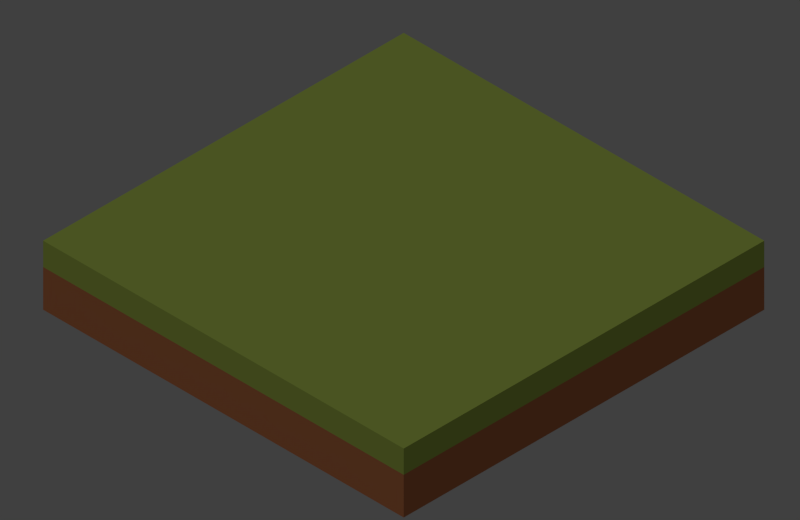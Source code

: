 # Source: base.blend  (saved by Blender 2.71.0; exported with 4.5.12 LTS)
import bpy
from mathutils import Matrix  # noqa: F401  (used for matrix-valued properties, if any)

bpy.ops.wm.read_factory_settings(use_empty=True)
scene = bpy.context.scene
scene.name = 'Scene'

# ---- collections
col_collection_1 = bpy.data.collections.new('Collection 1'); scene.collection.children.link(col_collection_1)

# ---- materials (node trees are filled in below, after node groups)
mat_ground = bpy.data.materials.new('Ground')
mat_ground.alpha_threshold = 0.0
mat_ground.use_transparent_shadow = False
mat_ground.diffuse_color = (0.2957, 0.1041, 0.04324, 1.0)
mat_ground.roughness = 0.5
mat_ground.line_color = (0.0, 0.0, 0.0, 1.0)
mat_grass = bpy.data.materials.new('Grass')
mat_grass.alpha_threshold = 0.0
mat_grass.use_transparent_shadow = False
mat_grass.diffuse_color = (0.2193, 0.284, 0.051, 1.0)
mat_grass.specular_color = (0.07658, 0.03368, 0.03466)
mat_grass.roughness = 0.5
mat_grass.line_color = (0.0, 0.0, 0.0, 1.0)

# ---- material node trees

# ---- world
world_world = bpy.data.worlds.new('World'); scene.world = world_world
world_world.color = (0.05088, 0.05088, 0.05088)
world_world.use_sun_shadow = False
world_world.sun_shadow_jitter_overblur = 0.0
world_world.cycles.sampling_method = 'MANUAL'
world_world.cycles.sample_map_resolution = 256

# ---- cameras
cam_camera = bpy.data.cameras.new('Camera')
cam_camera.type = 'ORTHO'
cam_camera.clip_end = 100.0
cam_camera.lens = 35.0
cam_camera.sensor_width = 32.0
cam_camera.sensor_height = 18.0
cam_camera.ortho_scale = 7.314
cam_camera.dof.focus_distance = 0.0
cam_camera.dof.aperture_fstop = 128.0

# ---- lights
light_sun = bpy.data.lights.new('Sun', 'SUN')
light_sun.transmission_factor = 0.0
light_sun.angle = 0.1993
light_sun.energy = 1.0
light_sun.shadow_buffer_clip_start = 0.5
light_sun.shadow_soft_size = 0.1
light_sun.shadow_cascade_max_distance = 1000.0
light_sun.cycles.use_multiple_importance_sampling = False

# ---- meshes
me_cube = bpy.data.meshes.new('Cube')
me_cube.from_pydata([(1.0, 1.0, -1.0), (1.0, -1.0, -1.0), (-1.0, -1.0, -1.0), (-1.0, 1.0, -1.0), (1.0, 1.0, 0.2266), (1.0, -1.0, 0.2266), (-1.0, -1.0, 0.2266), (-1.0, 1.0, 0.2266), (1.0, 1.0, -0.2405), (1.0, -1.0, -0.2405), (-1.0, -1.0, -0.2405), (-1.0, 1.0, -0.2405), (1.0, -5.364e-07, 0.2266), (2.384e-07, 1.0, 0.2266), (-5.364e-07, -1.0, 0.2266), (-1.0, 1.788e-07, 0.2266), (-1.49e-07, -1.788e-07, 0.2266), (1.0, -0.5, 0.2266), (-0.5, 1.0, 0.2266), (-0.5, -1.0, 0.2266), (-1.0, 0.5, 0.2266), (1.0, 0.5, 0.2266), (0.5, 1.0, 0.2266), (0.5, -1.0, 0.2266), (-1.0, -0.5, 0.2266), (-3.427e-07, -0.5, 0.2266), (4.47e-08, 0.5, 0.2266), (0.5, -3.576e-07, 0.2266), (-0.5, 0.0, 0.2266), (-0.5, -0.5, 0.2266), (0.5, -0.5, 0.2266), (0.5, 0.5, 0.2266), (-0.5, 0.5, 0.2266), (1.0, -0.75, 0.2266), (-0.75, 1.0, 0.2266), (-0.75, -1.0, 0.2266), (-1.0, 0.75, 0.2266), (1.0, 0.75, 0.2266), (0.75, 1.0, 0.2266), (0.75, -1.0, 0.2266), (-1.0, -0.75, 0.2266), (-4.396e-07, -0.75, 0.2266), (1.416e-07, 0.75, 0.2266), (0.75, -4.47e-07, 0.2266), (-0.25, -8.941e-08, 0.2266), (1.0, -0.25, 0.2266), (-0.25, 1.0, 0.2266), (-0.25, -1.0, 0.2266), (-1.0, 0.25, 0.2266), (1.0, 0.25, 0.2266), (0.25, 1.0, 0.2266), (0.25, -1.0, 0.2266), (-1.0, -0.25, 0.2266), (-2.459e-07, -0.25, 0.2266), (-5.215e-08, 0.25, 0.2266), (0.25, -2.682e-07, 0.2266), (-0.75, 8.941e-08, 0.2266), (-0.5, -0.75, 0.2266), (-0.5, -0.25, 0.2266), (-0.25, -0.5, 0.2266), (-0.75, -0.5, 0.2266), (0.5, -0.75, 0.2266), (0.5, -0.25, 0.2266), (0.75, -0.5, 0.2266), (0.25, -0.5, 0.2266), (0.5, 0.25, 0.2266), (0.5, 0.75, 0.2266), (0.75, 0.5, 0.2266), (0.25, 0.5, 0.2266), (-0.5, 0.25, 0.2266), (-0.5, 0.75, 0.2266), (-0.25, 0.5, 0.2266), (-0.75, 0.5, 0.2266), (-0.75, -0.75, 0.2266), (0.25, -0.75, 0.2266), (0.25, 0.25, 0.2266), (-0.75, 0.25, 0.2266), (-0.25, -0.75, 0.2266), (-0.25, -0.25, 0.2266), (-0.75, -0.25, 0.2266), (0.75, -0.75, 0.2266), (0.75, -0.25, 0.2266), (0.25, -0.25, 0.2266), (0.75, 0.25, 0.2266), (0.75, 0.75, 0.2266), (0.25, 0.75, 0.2266), (-0.25, 0.25, 0.2266), (-0.25, 0.75, 0.2266), (-0.75, 0.75, 0.2266), (1.0, -0.875, 0.2266), (-0.875, 1.0, 0.2266), (-0.875, -1.0, 0.2266), (-1.0, 0.875, 0.2266), (1.0, 0.875, 0.2266), (0.875, 1.0, 0.2266), (0.875, -1.0, 0.2266), (-1.0, -0.875, 0.2266), (-4.88e-07, -0.875, 0.2266), (1.9e-07, 0.875, 0.2266), (0.875, -4.917e-07, 0.2266), (-0.125, -1.341e-07, 0.2266), (1.0, -0.125, 0.2266), (-0.125, 1.0, 0.2266), (-0.125, -1.0, 0.2266), (-1.0, 0.125, 0.2266), (1.0, 0.125, 0.2266), (0.125, 1.0, 0.2266), (0.125, -1.0, 0.2266), (-1.0, -0.125, 0.2266), (-1.974e-07, -0.125, 0.2266), (-1.006e-07, 0.125, 0.2266), (0.125, -2.235e-07, 0.2266), (-0.875, 1.341e-07, 0.2266), (-0.5, -0.875, 0.2266), (-0.5, -0.125, 0.2266), (-0.125, -0.5, 0.2266), (-0.625, -0.5, 0.2266), (0.5, -0.875, 0.2266), (0.5, -0.125, 0.2266), (0.875, -0.5, 0.2266), (0.375, -0.5, 0.2266), (0.5, 0.125, 0.2266), (0.5, 0.875, 0.2266), (0.875, 0.5, 0.2266), (0.375, 0.5, 0.2266), (-0.5, 0.125, 0.2266), (-0.5, 0.875, 0.2266), (-0.125, 0.5, 0.2266), (-0.625, 0.5, 0.2266), (1.0, -0.625, 0.2266), (-0.625, 1.0, 0.2266), (-0.625, -1.0, 0.2266), (-1.0, 0.625, 0.2266), (1.0, 0.625, 0.2266), (0.625, 1.0, 0.2266), (0.625, -1.0, 0.2266), (-1.0, -0.625, 0.2266), (-3.912e-07, -0.625, 0.2266), (9.313e-08, 0.625, 0.2266), (0.625, -4.023e-07, 0.2266), (-0.375, -4.47e-08, 0.2266), (1.0, -0.375, 0.2266), (-0.375, 1.0, 0.2266), (-0.375, -1.0, 0.2266), (-1.0, 0.375, 0.2266), (1.0, 0.375, 0.2266), (0.375, 1.0, 0.2266), (0.375, -1.0, 0.2266), (-1.0, -0.375, 0.2266), (-2.943e-07, -0.375, 0.2266), (-3.725e-09, 0.375, 0.2266), (0.375, -3.129e-07, 0.2266), (-0.625, 4.47e-08, 0.2266), (-0.5, -0.625, 0.2266), (-0.5, -0.375, 0.2266), (-0.375, -0.5, 0.2266), (-0.875, -0.5, 0.2266), (0.5, -0.625, 0.2266), (0.5, -0.375, 0.2266), (0.625, -0.5, 0.2266), (0.125, -0.5, 0.2266), (0.5, 0.375, 0.2266), (0.5, 0.625, 0.2266), (0.625, 0.5, 0.2266), (0.125, 0.5, 0.2266), (-0.5, 0.375, 0.2266), (-0.5, 0.625, 0.2266), (-0.375, 0.5, 0.2266), (-0.875, 0.5, 0.2266), (-0.75, -0.875, 0.2266), (-0.75, -0.625, 0.2266), (-0.625, -0.75, 0.2266), (-0.875, -0.75, 0.2266), (0.25, -0.875, 0.2266), (0.25, -0.625, 0.2266), (0.375, -0.75, 0.2266), (0.125, -0.75, 0.2266), (0.25, 0.125, 0.2266), (0.25, 0.375, 0.2266), (0.375, 0.25, 0.2266), (0.125, 0.25, 0.2266), (-0.75, 0.125, 0.2266), (-0.75, 0.375, 0.2266), (-0.625, 0.25, 0.2266), (-0.875, 0.25, 0.2266), (-0.25, -0.875, 0.2266), (-0.25, -0.625, 0.2266), (-0.125, -0.75, 0.2266), (-0.375, -0.75, 0.2266), (-0.25, -0.375, 0.2266), (-0.25, -0.125, 0.2266), (-0.125, -0.25, 0.2266), (-0.375, -0.25, 0.2266), (-0.75, -0.375, 0.2266), (-0.75, -0.125, 0.2266), (-0.625, -0.25, 0.2266), (-0.875, -0.25, 0.2266), (0.75, -0.875, 0.2266), (0.75, -0.625, 0.2266), (0.875, -0.75, 0.2266), (0.625, -0.75, 0.2266), (0.75, -0.375, 0.2266), (0.75, -0.125, 0.2266), (0.875, -0.25, 0.2266), (0.625, -0.25, 0.2266), (0.25, -0.375, 0.2266), (0.25, -0.125, 0.2266), (0.375, -0.25, 0.2266), (0.125, -0.25, 0.2266), (0.75, 0.125, 0.2266), (0.75, 0.375, 0.2266), (0.875, 0.25, 0.2266), (0.625, 0.25, 0.2266), (0.75, 0.625, 0.2266), (0.75, 0.875, 0.2266), (0.875, 0.75, 0.2266), (0.625, 0.75, 0.2266), (0.25, 0.625, 0.2266), (0.25, 0.875, 0.2266), (0.375, 0.75, 0.2266), (0.125, 0.75, 0.2266), (-0.25, 0.125, 0.2266), (-0.25, 0.375, 0.2266), (-0.125, 0.25, 0.2266), (-0.375, 0.25, 0.2266), (-0.25, 0.625, 0.2266), (-0.25, 0.875, 0.2266), (-0.125, 0.75, 0.2266), (-0.375, 0.75, 0.2266), (-0.75, 0.625, 0.2266), (-0.75, 0.875, 0.2266), (-0.625, 0.75, 0.2266), (-0.875, 0.75, 0.2266), (-0.875, -0.875, 0.2266), (0.125, -0.875, 0.2266), (0.125, 0.125, 0.2266), (-0.875, 0.125, 0.2266), (-0.375, -0.875, 0.2266), (-0.375, -0.375, 0.2266), (-0.875, -0.375, 0.2266), (0.625, -0.875, 0.2266), (0.625, -0.375, 0.2266), (0.125, -0.375, 0.2266), (0.625, 0.125, 0.2266), (0.625, 0.625, 0.2266), (0.125, 0.625, 0.2266), (-0.375, 0.125, 0.2266), (-0.375, 0.625, 0.2266), (-0.875, 0.625, 0.2266), (-0.625, -0.875, 0.2266), (-0.625, -0.625, 0.2266), (-0.875, -0.625, 0.2266), (0.375, -0.875, 0.2266), (0.375, -0.625, 0.2266), (0.125, -0.625, 0.2266), (0.375, 0.125, 0.2266), (0.375, 0.375, 0.2266), (0.125, 0.375, 0.2266), (-0.625, 0.125, 0.2266), (-0.625, 0.375, 0.2266), (-0.875, 0.375, 0.2266), (-0.125, -0.875, 0.2266), (-0.125, -0.625, 0.2266), (-0.375, -0.625, 0.2266), (-0.125, -0.375, 0.2266), (-0.125, -0.125, 0.2266), (-0.375, -0.125, 0.2266), (-0.625, -0.375, 0.2266), (-0.625, -0.125, 0.2266), (-0.875, -0.125, 0.2266), (0.875, -0.875, 0.2266), (0.875, -0.625, 0.2266), (0.625, -0.625, 0.2266), (0.875, -0.375, 0.2266), (0.875, -0.125, 0.2266), (0.625, -0.125, 0.2266), (0.375, -0.375, 0.2266), (0.375, -0.125, 0.2266), (0.125, -0.125, 0.2266), (0.875, 0.125, 0.2266), (0.875, 0.375, 0.2266), (0.625, 0.375, 0.2266), (0.875, 0.625, 0.2266), (0.875, 0.875, 0.2266), (0.625, 0.875, 0.2266), (0.375, 0.625, 0.2266), (0.375, 0.875, 0.2266), (0.125, 0.875, 0.2266), (-0.125, 0.125, 0.2266), (-0.125, 0.375, 0.2266), (-0.375, 0.375, 0.2266), (-0.125, 0.625, 0.2266), (-0.125, 0.875, 0.2266), (-0.375, 0.875, 0.2266), (-0.625, 0.625, 0.2266), (-0.625, 0.875, 0.2266), (-0.875, 0.875, 0.2266), (1.0, -0.9375, 0.2266), (-0.9375, 1.0, 0.2266), (-0.9375, -1.0, 0.2266), (-1.0, 0.9375, 0.2266), (1.0, 0.9375, 0.2266), (0.9375, 1.0, 0.2266), (0.9375, -1.0, 0.2266), (-1.0, -0.9375, 0.2266), (-5.122e-07, -0.9375, 0.2266), (2.142e-07, 0.9375, 0.2266), (0.9375, -5.141e-07, 0.2266), (-0.0625, -1.565e-07, 0.2266), (1.0, -0.0625, 0.2266), (-0.0625, 1.0, 0.2266), (-0.0625, -1.0, 0.2266), (-1.0, 0.0625, 0.2266), (1.0, 0.0625, 0.2266), (0.0625, 1.0, 0.2266), (0.0625, -1.0, 0.2266), (-1.0, -0.0625, 0.2266), (-1.732e-07, -0.0625, 0.2266), (-1.248e-07, 0.0625, 0.2266), (0.0625, -2.012e-07, 0.2266), (-0.9375, 1.565e-07, 0.2266), (-0.5, -0.9375, 0.2266), (-0.5, -0.0625, 0.2266), (-0.0625, -0.5, 0.2266), (-0.5625, -0.5, 0.2266), (0.5, -0.9375, 0.2266), (0.5, -0.0625, 0.2266), (0.9375, -0.5, 0.2266), (0.4375, -0.5, 0.2266), (0.5, 0.0625, 0.2266), (0.5, 0.9375, 0.2266), (0.9375, 0.5, 0.2266), (0.4375, 0.5, 0.2266), (-0.5, 0.0625, 0.2266), (-0.5, 0.9375, 0.2266), (-0.0625, 0.5, 0.2266), (-0.5625, 0.5, 0.2266), (1.0, -0.5625, 0.2266), (-0.5625, 1.0, 0.2266), (-0.5625, -1.0, 0.2266), (-1.0, 0.5625, 0.2266), (1.0, 0.5625, 0.2266), (0.5625, 1.0, 0.2266), (0.5625, -1.0, 0.2266), (-1.0, -0.5625, 0.2266), (-3.669e-07, -0.5625, 0.2266), (6.892e-08, 0.5625, 0.2266), (0.5625, -3.8e-07, 0.2266), (-0.4375, -2.235e-08, 0.2266), (1.0, -0.4375, 0.2266), (-0.4375, 1.0, 0.2266), (-0.4375, -1.0, 0.2266), (-1.0, 0.4375, 0.2266), (1.0, 0.4375, 0.2266), (0.4375, 1.0, 0.2266), (0.4375, -1.0, 0.2266), (-1.0, -0.4375, 0.2266), (-3.185e-07, -0.4375, 0.2266), (2.049e-08, 0.4375, 0.2266), (0.4375, -3.353e-07, 0.2266), (-0.5625, 2.235e-08, 0.2266), (-0.5, -0.5625, 0.2266), (-0.5, -0.4375, 0.2266), (-0.4375, -0.5, 0.2266), (-0.9375, -0.5, 0.2266), (0.5, -0.5625, 0.2266), (0.5, -0.4375, 0.2266), (0.5625, -0.5, 0.2266), (0.0625, -0.5, 0.2266), (0.5, 0.4375, 0.2266), (0.5, 0.5625, 0.2266), (0.5625, 0.5, 0.2266), (0.0625, 0.5, 0.2266), (-0.5, 0.4375, 0.2266), (-0.5, 0.5625, 0.2266), (-0.4375, 0.5, 0.2266), (-0.9375, 0.5, 0.2266), (-0.75, -0.9375, 0.2266), (-0.75, -0.5625, 0.2266), (-0.5625, -0.75, 0.2266), (-0.8125, -0.75, 0.2266), (0.25, -0.9375, 0.2266), (0.25, -0.5625, 0.2266), (0.4375, -0.75, 0.2266), (0.1875, -0.75, 0.2266), (0.25, 0.0625, 0.2266), (0.25, 0.4375, 0.2266), (0.4375, 0.25, 0.2266), (0.1875, 0.25, 0.2266), (-0.75, 0.0625, 0.2266), (-0.75, 0.4375, 0.2266), (-0.5625, 0.25, 0.2266), (-0.8125, 0.25, 0.2266), (-0.25, -0.9375, 0.2266), (-0.25, -0.5625, 0.2266), (-0.0625, -0.75, 0.2266), (-0.3125, -0.75, 0.2266), (-0.25, -0.4375, 0.2266), (-0.25, -0.0625, 0.2266), (-0.0625, -0.25, 0.2266), (-0.3125, -0.25, 0.2266), (-0.75, -0.4375, 0.2266), (-0.75, -0.0625, 0.2266), (-0.5625, -0.25, 0.2266), (-0.8125, -0.25, 0.2266), (0.75, -0.9375, 0.2266), (0.75, -0.5625, 0.2266), (0.9375, -0.75, 0.2266), (0.6875, -0.75, 0.2266), (0.75, -0.4375, 0.2266), (0.75, -0.0625, 0.2266), (0.9375, -0.25, 0.2266), (0.6875, -0.25, 0.2266), (0.25, -0.4375, 0.2266), (0.25, -0.0625, 0.2266), (0.4375, -0.25, 0.2266), (0.1875, -0.25, 0.2266), (0.75, 0.0625, 0.2266), (0.75, 0.4375, 0.2266), (0.9375, 0.25, 0.2266), (0.6875, 0.25, 0.2266), (0.75, 0.5625, 0.2266), (0.75, 0.9375, 0.2266), (0.9375, 0.75, 0.2266), (0.6875, 0.75, 0.2266), (0.25, 0.5625, 0.2266), (0.25, 0.9375, 0.2266), (0.4375, 0.75, 0.2266), (0.1875, 0.75, 0.2266), (-0.25, 0.0625, 0.2266), (-0.25, 0.4375, 0.2266), (-0.0625, 0.25, 0.2266), (-0.3125, 0.25, 0.2266), (-0.25, 0.5625, 0.2266), (-0.25, 0.9375, 0.2266), (-0.0625, 0.75, 0.2266), (-0.3125, 0.75, 0.2266), (-0.75, 0.5625, 0.2266), (-0.75, 0.9375, 0.2266), (-0.5625, 0.75, 0.2266), (-0.8125, 0.75, 0.2266), (1.0, -0.8125, 0.2266), (-0.8125, 1.0, 0.2266), (-0.8125, -1.0, 0.2266), (-1.0, 0.8125, 0.2266), (1.0, 0.8125, 0.2266), (0.8125, 1.0, 0.2266), (0.8125, -1.0, 0.2266), (-1.0, -0.8125, 0.2266), (-4.638e-07, -0.8125, 0.2266), (1.658e-07, 0.8125, 0.2266), (0.8125, -4.694e-07, 0.2266), (-0.1875, -1.118e-07, 0.2266), (1.0, -0.1875, 0.2266), (-0.1875, 1.0, 0.2266), (-0.1875, -1.0, 0.2266), (-1.0, 0.1875, 0.2266), (1.0, 0.1875, 0.2266), (0.1875, 1.0, 0.2266), (0.1875, -1.0, 0.2266), (-1.0, -0.1875, 0.2266), (-2.217e-07, -0.1875, 0.2266), (-7.637e-08, 0.1875, 0.2266), (0.1875, -2.459e-07, 0.2266), (-0.8125, 1.118e-07, 0.2266), (-0.5, -0.8125, 0.2266), (-0.5, -0.1875, 0.2266), (-0.1875, -0.5, 0.2266), (-0.6875, -0.5, 0.2266), (0.5, -0.8125, 0.2266), (0.5, -0.1875, 0.2266), (0.8125, -0.5, 0.2266), (0.3125, -0.5, 0.2266), (0.5, 0.1875, 0.2266), (0.5, 0.8125, 0.2266), (0.8125, 0.5, 0.2266), (0.3125, 0.5, 0.2266), (-0.5, 0.1875, 0.2266), (-0.5, 0.8125, 0.2266), (-0.1875, 0.5, 0.2266), (-0.6875, 0.5, 0.2266), (1.0, -0.6875, 0.2266), (-0.6875, 1.0, 0.2266), (-0.6875, -1.0, 0.2266), (-1.0, 0.6875, 0.2266), (1.0, 0.6875, 0.2266), (0.6875, 1.0, 0.2266), (0.6875, -1.0, 0.2266), (-1.0, -0.6875, 0.2266), (-4.154e-07, -0.6875, 0.2266), (1.173e-07, 0.6875, 0.2266), (0.6875, -4.247e-07, 0.2266), (-0.3125, -6.706e-08, 0.2266), (1.0, -0.3125, 0.2266), (-0.3125, 1.0, 0.2266), (-0.3125, -1.0, 0.2266), (-1.0, 0.3125, 0.2266), (1.0, 0.3125, 0.2266), (0.3125, 1.0, 0.2266), (0.3125, -1.0, 0.2266), (-1.0, -0.3125, 0.2266), (-2.701e-07, -0.3125, 0.2266), (-2.794e-08, 0.3125, 0.2266), (0.3125, -2.906e-07, 0.2266), (-0.6875, 6.706e-08, 0.2266), (-0.5, -0.6875, 0.2266), (-0.5, -0.3125, 0.2266), (-0.3125, -0.5, 0.2266), (-0.8125, -0.5, 0.2266), (0.5, -0.6875, 0.2266), (0.5, -0.3125, 0.2266), (0.6875, -0.5, 0.2266), (0.1875, -0.5, 0.2266), (0.5, 0.3125, 0.2266), (0.5, 0.6875, 0.2266), (0.6875, 0.5, 0.2266), (0.1875, 0.5, 0.2266), (-0.5, 0.3125, 0.2266), (-0.5, 0.6875, 0.2266), (-0.3125, 0.5, 0.2266), (-0.8125, 0.5, 0.2266), (-0.75, -0.8125, 0.2266), (-0.75, -0.6875, 0.2266), (-0.6875, -0.75, 0.2266), (-0.9375, -0.75, 0.2266), (0.25, -0.8125, 0.2266), (0.25, -0.6875, 0.2266), (0.3125, -0.75, 0.2266), (0.0625, -0.75, 0.2266), (0.25, 0.1875, 0.2266), (0.25, 0.3125, 0.2266), (0.3125, 0.25, 0.2266), (0.0625, 0.25, 0.2266), (-0.75, 0.1875, 0.2266), (-0.75, 0.3125, 0.2266), (-0.6875, 0.25, 0.2266), (-0.9375, 0.25, 0.2266), (-0.25, -0.8125, 0.2266), (-0.25, -0.6875, 0.2266), (-0.1875, -0.75, 0.2266), (-0.4375, -0.75, 0.2266), (-0.25, -0.3125, 0.2266), (-0.25, -0.1875, 0.2266), (-0.1875, -0.25, 0.2266), (-0.4375, -0.25, 0.2266), (-0.75, -0.3125, 0.2266), (-0.75, -0.1875, 0.2266), (-0.6875, -0.25, 0.2266), (-0.9375, -0.25, 0.2266), (0.75, -0.8125, 0.2266), (0.75, -0.6875, 0.2266), (0.8125, -0.75, 0.2266), (0.5625, -0.75, 0.2266), (0.75, -0.3125, 0.2266), (0.75, -0.1875, 0.2266), (0.8125, -0.25, 0.2266), (0.5625, -0.25, 0.2266), (0.25, -0.3125, 0.2266), (0.25, -0.1875, 0.2266), (0.3125, -0.25, 0.2266), (0.0625, -0.25, 0.2266), (0.75, 0.1875, 0.2266), (0.75, 0.3125, 0.2266), (0.8125, 0.25, 0.2266), (0.5625, 0.25, 0.2266), (0.75, 0.6875, 0.2266), (0.75, 0.8125, 0.2266), (0.8125, 0.75, 0.2266), (0.5625, 0.75, 0.2266), (0.25, 0.6875, 0.2266), (0.25, 0.8125, 0.2266), (0.3125, 0.75, 0.2266), (0.0625, 0.75, 0.2266), (-0.25, 0.1875, 0.2266), (-0.25, 0.3125, 0.2266), (-0.1875, 0.25, 0.2266), (-0.4375, 0.25, 0.2266), (-0.25, 0.6875, 0.2266), (-0.25, 0.8125, 0.2266), (-0.1875, 0.75, 0.2266), (-0.4375, 0.75, 0.2266), (-0.75, 0.6875, 0.2266), (-0.75, 0.8125, 0.2266), (-0.6875, 0.75, 0.2266), (-0.9375, 0.75, 0.2266), (-0.875, -0.9375, 0.2266), (-0.875, -0.8125, 0.2266), (-0.8125, -0.875, 0.2266), (-0.9375, -0.875, 0.2266), (0.125, -0.9375, 0.2266), (0.125, -0.8125, 0.2266), (0.1875, -0.875, 0.2266), (0.0625, -0.875, 0.2266), (0.125, 0.0625, 0.2266), (0.125, 0.1875, 0.2266), (0.1875, 0.125, 0.2266), (0.0625, 0.125, 0.2266), (-0.875, 0.0625, 0.2266), (-0.875, 0.1875, 0.2266), (-0.8125, 0.125, 0.2266), (-0.9375, 0.125, 0.2266), (-0.375, -0.9375, 0.2266), (-0.375, -0.8125, 0.2266), (-0.3125, -0.875, 0.2266), (-0.4375, -0.875, 0.2266), (-0.375, -0.4375, 0.2266), (-0.375, -0.3125, 0.2266), (-0.3125, -0.375, 0.2266), (-0.4375, -0.375, 0.2266), (-0.875, -0.4375, 0.2266), (-0.875, -0.3125, 0.2266), (-0.8125, -0.375, 0.2266), (-0.9375, -0.375, 0.2266), (0.625, -0.9375, 0.2266), (0.625, -0.8125, 0.2266), (0.6875, -0.875, 0.2266), (0.5625, -0.875, 0.2266), (0.625, -0.4375, 0.2266), (0.625, -0.3125, 0.2266), (0.6875, -0.375, 0.2266), (0.5625, -0.375, 0.2266), (0.125, -0.4375, 0.2266), (0.125, -0.3125, 0.2266), (0.1875, -0.375, 0.2266), (0.0625, -0.375, 0.2266), (0.625, 0.0625, 0.2266), (0.625, 0.1875, 0.2266), (0.6875, 0.125, 0.2266), (0.5625, 0.125, 0.2266), (0.625, 0.5625, 0.2266), (0.625, 0.6875, 0.2266), (0.6875, 0.625, 0.2266), (0.5625, 0.625, 0.2266), (0.125, 0.5625, 0.2266), (0.125, 0.6875, 0.2266), (0.1875, 0.625, 0.2266), (0.0625, 0.625, 0.2266), (-0.375, 0.0625, 0.2266), (-0.375, 0.1875, 0.2266), (-0.3125, 0.125, 0.2266), (-0.4375, 0.125, 0.2266), (-0.375, 0.5625, 0.2266), (-0.375, 0.6875, 0.2266), (-0.3125, 0.625, 0.2266), (-0.4375, 0.625, 0.2266), (-0.875, 0.5625, 0.2266), (-0.875, 0.6875, 0.2266), (-0.8125, 0.625, 0.2266), (-0.9375, 0.625, 0.2266), (-0.625, -0.9375, 0.2266), (-0.625, -0.8125, 0.2266), (-0.5625, -0.875, 0.2266), (-0.6875, -0.875, 0.2266), (-0.625, -0.6875, 0.2266), (-0.625, -0.5625, 0.2266), (-0.5625, -0.625, 0.2266), (-0.6875, -0.625, 0.2266), (-0.875, -0.6875, 0.2266), (-0.875, -0.5625, 0.2266), (-0.8125, -0.625, 0.2266), (-0.9375, -0.625, 0.2266), (0.375, -0.9375, 0.2266), (0.375, -0.8125, 0.2266), (0.4375, -0.875, 0.2266), (0.3125, -0.875, 0.2266), (0.375, -0.6875, 0.2266), (0.375, -0.5625, 0.2266), (0.4375, -0.625, 0.2266), (0.3125, -0.625, 0.2266), (0.125, -0.6875, 0.2266), (0.125, -0.5625, 0.2266), (0.1875, -0.625, 0.2266), (0.0625, -0.625, 0.2266), (0.375, 0.0625, 0.2266), (0.375, 0.1875, 0.2266), (0.4375, 0.125, 0.2266), (0.3125, 0.125, 0.2266), (0.375, 0.3125, 0.2266), (0.375, 0.4375, 0.2266), (0.4375, 0.375, 0.2266), (0.3125, 0.375, 0.2266), (0.125, 0.3125, 0.2266), (0.125, 0.4375, 0.2266), (0.1875, 0.375, 0.2266), (0.0625, 0.375, 0.2266), (-0.625, 0.0625, 0.2266), (-0.625, 0.1875, 0.2266), (-0.5625, 0.125, 0.2266), (-0.6875, 0.125, 0.2266), (-0.625, 0.3125, 0.2266), (-0.625, 0.4375, 0.2266), (-0.5625, 0.375, 0.2266), (-0.6875, 0.375, 0.2266), (-0.875, 0.3125, 0.2266), (-0.875, 0.4375, 0.2266), (-0.8125, 0.375, 0.2266), (-0.9375, 0.375, 0.2266), (-0.125, -0.9375, 0.2266), (-0.125, -0.8125, 0.2266), (-0.0625, -0.875, 0.2266), (-0.1875, -0.875, 0.2266), (-0.125, -0.6875, 0.2266), (-0.125, -0.5625, 0.2266), (-0.0625, -0.625, 0.2266), (-0.1875, -0.625, 0.2266), (-0.375, -0.6875, 0.2266), (-0.375, -0.5625, 0.2266), (-0.3125, -0.625, 0.2266), (-0.4375, -0.625, 0.2266), (-0.125, -0.4375, 0.2266), (-0.125, -0.3125, 0.2266), (-0.0625, -0.375, 0.2266), (-0.1875, -0.375, 0.2266), (-0.125, -0.1875, 0.2266), (-0.125, -0.0625, 0.2266), (-0.0625, -0.125, 0.2266), (-0.1875, -0.125, 0.2266), (-0.375, -0.1875, 0.2266), (-0.375, -0.0625, 0.2266), (-0.3125, -0.125, 0.2266), (-0.4375, -0.125, 0.2266), (-0.625, -0.4375, 0.2266), (-0.625, -0.3125, 0.2266), (-0.5625, -0.375, 0.2266), (-0.6875, -0.375, 0.2266), (-0.625, -0.1875, 0.2266), (-0.625, -0.0625, 0.2266), (-0.5625, -0.125, 0.2266), (-0.6875, -0.125, 0.2266), (-0.875, -0.1875, 0.2266), (-0.875, -0.0625, 0.2266), (-0.8125, -0.125, 0.2266), (-0.9375, -0.125, 0.2266), (0.875, -0.9375, 0.2266), (0.875, -0.8125, 0.2266), (0.9375, -0.875, 0.2266), (0.8125, -0.875, 0.2266), (0.875, -0.6875, 0.2266), (0.875, -0.5625, 0.2266), (0.9375, -0.625, 0.2266), (0.8125, -0.625, 0.2266), (0.625, -0.6875, 0.2266), (0.625, -0.5625, 0.2266), (0.6875, -0.625, 0.2266), (0.5625, -0.625, 0.2266), (0.875, -0.4375, 0.2266), (0.875, -0.3125, 0.2266), (0.9375, -0.375, 0.2266), (0.8125, -0.375, 0.2266), (0.875, -0.1875, 0.2266), (0.875, -0.0625, 0.2266), (0.9375, -0.125, 0.2266), (0.8125, -0.125, 0.2266), (0.625, -0.1875, 0.2266), (0.625, -0.0625, 0.2266), (0.6875, -0.125, 0.2266), (0.5625, -0.125, 0.2266), (0.375, -0.4375, 0.2266), (0.375, -0.3125, 0.2266), (0.4375, -0.375, 0.2266), (0.3125, -0.375, 0.2266), (0.375, -0.1875, 0.2266), (0.375, -0.0625, 0.2266), (0.4375, -0.125, 0.2266), (0.3125, -0.125, 0.2266), (0.125, -0.1875, 0.2266), (0.125, -0.0625, 0.2266), (0.1875, -0.125, 0.2266), (0.0625, -0.125, 0.2266), (0.875, 0.0625, 0.2266), (0.875, 0.1875, 0.2266), (0.9375, 0.125, 0.2266), (0.8125, 0.125, 0.2266), (0.875, 0.3125, 0.2266), (0.875, 0.4375, 0.2266), (0.9375, 0.375, 0.2266), (0.8125, 0.375, 0.2266), (0.625, 0.3125, 0.2266), (0.625, 0.4375, 0.2266), (0.6875, 0.375, 0.2266), (0.5625, 0.375, 0.2266), (0.875, 0.5625, 0.2266), (0.875, 0.6875, 0.2266), (0.9375, 0.625, 0.2266), (0.8125, 0.625, 0.2266), (0.875, 0.8125, 0.2266), (0.875, 0.9375, 0.2266), (0.9375, 0.875, 0.2266), (0.8125, 0.875, 0.2266), (0.625, 0.8125, 0.2266), (0.625, 0.9375, 0.2266), (0.6875, 0.875, 0.2266), (0.5625, 0.875, 0.2266), (0.375, 0.5625, 0.2266), (0.375, 0.6875, 0.2266), (0.4375, 0.625, 0.2266), (0.3125, 0.625, 0.2266), (0.375, 0.8125, 0.2266), (0.375, 0.9375, 0.2266), (0.4375, 0.875, 0.2266), (0.3125, 0.875, 0.2266), (0.125, 0.8125, 0.2266), (0.125, 0.9375, 0.2266), (0.1875, 0.875, 0.2266), (0.0625, 0.875, 0.2266), (-0.125, 0.0625, 0.2266), (-0.125, 0.1875, 0.2266), (-0.0625, 0.125, 0.2266), (-0.1875, 0.125, 0.2266), (-0.125, 0.3125, 0.2266), (-0.125, 0.4375, 0.2266), (-0.0625, 0.375, 0.2266), (-0.1875, 0.375, 0.2266), (-0.375, 0.3125, 0.2266), (-0.375, 0.4375, 0.2266), (-0.3125, 0.375, 0.2266), (-0.4375, 0.375, 0.2266), (-0.125, 0.5625, 0.2266), (-0.125, 0.6875, 0.2266), (-0.0625, 0.625, 0.2266), (-0.1875, 0.625, 0.2266), (-0.125, 0.8125, 0.2266), (-0.125, 0.9375, 0.2266), (-0.0625, 0.875, 0.2266), (-0.1875, 0.875, 0.2266), (-0.375, 0.8125, 0.2266), (-0.375, 0.9375, 0.2266), (-0.3125, 0.875, 0.2266), (-0.4375, 0.875, 0.2266), (-0.625, 0.5625, 0.2266), (-0.625, 0.6875, 0.2266), (-0.5625, 0.625, 0.2266), (-0.6875, 0.625, 0.2266), (-0.625, 0.8125, 0.2266), (-0.625, 0.9375, 0.2266), (-0.5625, 0.875, 0.2266), (-0.6875, 0.875, 0.2266), (-0.875, 0.8125, 0.2266), (-0.875, 0.9375, 0.2266), (-0.8125, 0.875, 0.2266), (-0.9375, 0.875, 0.2266), (-0.9375, -0.9375, 0.2266), (0.0625, -0.9375, 0.2266), (0.0625, 0.0625, 0.2266), (-0.9375, 0.0625, 0.2266), (-0.4375, -0.9375, 0.2266), (-0.4375, -0.4375, 0.2266), (-0.9375, -0.4375, 0.2266), (0.5625, -0.9375, 0.2266), (0.5625, -0.4375, 0.2266), (0.0625, -0.4375, 0.2266), (0.5625, 0.0625, 0.2266), (0.5625, 0.5625, 0.2266), (0.0625, 0.5625, 0.2266), (-0.4375, 0.0625, 0.2266), (-0.4375, 0.5625, 0.2266), (-0.9375, 0.5625, 0.2266), (-0.6875, -0.9375, 0.2266), (-0.6875, -0.6875, 0.2266), (-0.9375, -0.6875, 0.2266), (0.3125, -0.9375, 0.2266), (0.3125, -0.6875, 0.2266), (0.0625, -0.6875, 0.2266), (0.3125, 0.0625, 0.2266), (0.3125, 0.3125, 0.2266), (0.0625, 0.3125, 0.2266), (-0.6875, 0.0625, 0.2266), (-0.6875, 0.3125, 0.2266), (-0.9375, 0.3125, 0.2266), (-0.1875, -0.9375, 0.2266), (-0.1875, -0.6875, 0.2266), (-0.4375, -0.6875, 0.2266), (-0.1875, -0.4375, 0.2266), (-0.1875, -0.1875, 0.2266), (-0.4375, -0.1875, 0.2266), (-0.6875, -0.4375, 0.2266), (-0.6875, -0.1875, 0.2266), (-0.9375, -0.1875, 0.2266), (0.8125, -0.9375, 0.2266), (0.8125, -0.6875, 0.2266), (0.5625, -0.6875, 0.2266), (0.8125, -0.4375, 0.2266), (0.8125, -0.1875, 0.2266), (0.5625, -0.1875, 0.2266), (0.3125, -0.4375, 0.2266), (0.3125, -0.1875, 0.2266), (0.0625, -0.1875, 0.2266), (0.8125, 0.0625, 0.2266), (0.8125, 0.3125, 0.2266), (0.5625, 0.3125, 0.2266), (0.8125, 0.5625, 0.2266), (0.8125, 0.8125, 0.2266), (0.5625, 0.8125, 0.2266), (0.3125, 0.5625, 0.2266), (0.3125, 0.8125, 0.2266), (0.0625, 0.8125, 0.2266), (-0.1875, 0.0625, 0.2266), (-0.1875, 0.3125, 0.2266), (-0.4375, 0.3125, 0.2266), (-0.1875, 0.5625, 0.2266), (-0.1875, 0.8125, 0.2266), (-0.4375, 0.8125, 0.2266), (-0.6875, 0.5625, 0.2266), (-0.6875, 0.8125, 0.2266), (-0.9375, 0.8125, 0.2266), (-0.8125, -0.9375, 0.2266), (-0.8125, -0.8125, 0.2266), (-0.9375, -0.8125, 0.2266), (0.1875, -0.9375, 0.2266), (0.1875, -0.8125, 0.2266), (0.0625, -0.8125, 0.2266), (0.1875, 0.0625, 0.2266), (0.1875, 0.1875, 0.2266), (0.0625, 0.1875, 0.2266), (-0.8125, 0.0625, 0.2266), (-0.8125, 0.1875, 0.2266), (-0.9375, 0.1875, 0.2266), (-0.3125, -0.9375, 0.2266), (-0.3125, -0.8125, 0.2266), (-0.4375, -0.8125, 0.2266), (-0.3125, -0.4375, 0.2266), (-0.3125, -0.3125, 0.2266), (-0.4375, -0.3125, 0.2266), (-0.8125, -0.4375, 0.2266), (-0.8125, -0.3125, 0.2266), (-0.9375, -0.3125, 0.2266), (0.6875, -0.9375, 0.2266), (0.6875, -0.8125, 0.2266), (0.5625, -0.8125, 0.2266), (0.6875, -0.4375, 0.2266), (0.6875, -0.3125, 0.2266), (0.5625, -0.3125, 0.2266), (0.1875, -0.4375, 0.2266), (0.1875, -0.3125, 0.2266), (0.0625, -0.3125, 0.2266), (0.6875, 0.0625, 0.2266), (0.6875, 0.1875, 0.2266), (0.5625, 0.1875, 0.2266), (0.6875, 0.5625, 0.2266), (0.6875, 0.6875, 0.2266), (0.5625, 0.6875, 0.2266), (0.1875, 0.5625, 0.2266), (0.1875, 0.6875, 0.2266), (0.0625, 0.6875, 0.2266), (-0.3125, 0.0625, 0.2266), (-0.3125, 0.1875, 0.2266), (-0.4375, 0.1875, 0.2266), (-0.3125, 0.5625, 0.2266), (-0.3125, 0.6875, 0.2266), (-0.4375, 0.6875, 0.2266), (-0.8125, 0.5625, 0.2266), (-0.8125, 0.6875, 0.2266), (-0.9375, 0.6875, 0.2266), (-0.5625, -0.9375, 0.2266), (-0.5625, -0.8125, 0.2266), (-0.6875, -0.8125, 0.2266), (-0.5625, -0.6875, 0.2266), (-0.5625, -0.5625, 0.2266), (-0.6875, -0.5625, 0.2266), (-0.8125, -0.6875, 0.2266), (-0.8125, -0.5625, 0.2266), (-0.9375, -0.5625, 0.2266), (0.4375, -0.9375, 0.2266), (0.4375, -0.8125, 0.2266), (0.3125, -0.8125, 0.2266), (0.4375, -0.6875, 0.2266), (0.4375, -0.5625, 0.2266), (0.3125, -0.5625, 0.2266), (0.1875, -0.6875, 0.2266), (0.1875, -0.5625, 0.2266), (0.0625, -0.5625, 0.2266), (0.4375, 0.0625, 0.2266), (0.4375, 0.1875, 0.2266), (0.3125, 0.1875, 0.2266), (0.4375, 0.3125, 0.2266), (0.4375, 0.4375, 0.2266), (0.3125, 0.4375, 0.2266), (0.1875, 0.3125, 0.2266), (0.1875, 0.4375, 0.2266), (0.0625, 0.4375, 0.2266), (-0.5625, 0.0625, 0.2266), (-0.5625, 0.1875, 0.2266), (-0.6875, 0.1875, 0.2266), (-0.5625, 0.3125, 0.2266), (-0.5625, 0.4375, 0.2266), (-0.6875, 0.4375, 0.2266), (-0.8125, 0.3125, 0.2266), (-0.8125, 0.4375, 0.2266), (-0.9375, 0.4375, 0.2266), (-0.0625, -0.9375, 0.2266), (-0.0625, -0.8125, 0.2266), (-0.1875, -0.8125, 0.2266), (-0.0625, -0.6875, 0.2266), (-0.0625, -0.5625, 0.2266), (-0.1875, -0.5625, 0.2266), (-0.3125, -0.6875, 0.2266), (-0.3125, -0.5625, 0.2266), (-0.4375, -0.5625, 0.2266), (-0.0625, -0.4375, 0.2266), (-0.0625, -0.3125, 0.2266), (-0.1875, -0.3125, 0.2266), (-0.0625, -0.1875, 0.2266), (-0.0625, -0.0625, 0.2266), (-0.1875, -0.0625, 0.2266), (-0.3125, -0.1875, 0.2266), (-0.3125, -0.0625, 0.2266), (-0.4375, -0.0625, 0.2266), (-0.5625, -0.4375, 0.2266), (-0.5625, -0.3125, 0.2266), (-0.6875, -0.3125, 0.2266), (-0.5625, -0.1875, 0.2266), (-0.5625, -0.0625, 0.2266), (-0.6875, -0.0625, 0.2266), (-0.8125, -0.1875, 0.2266), (-0.8125, -0.0625, 0.2266), (-0.9375, -0.0625, 0.2266), (0.9375, -0.9375, 0.2266), (0.9375, -0.8125, 0.2266), (0.8125, -0.8125, 0.2266), (0.9375, -0.6875, 0.2266), (0.9375, -0.5625, 0.2266), (0.8125, -0.5625, 0.2266), (0.6875, -0.6875, 0.2266), (0.6875, -0.5625, 0.2266), (0.5625, -0.5625, 0.2266), (0.9375, -0.4375, 0.2266), (0.9375, -0.3125, 0.2266), (0.8125, -0.3125, 0.2266), (0.9375, -0.1875, 0.2266), (0.9375, -0.0625, 0.2266), (0.8125, -0.0625, 0.2266), (0.6875, -0.1875, 0.2266), (0.6875, -0.0625, 0.2266), (0.5625, -0.0625, 0.2266), (0.4375, -0.4375, 0.2266), (0.4375, -0.3125, 0.2266), (0.3125, -0.3125, 0.2266), (0.4375, -0.1875, 0.2266), (0.4375, -0.0625, 0.2266), (0.3125, -0.0625, 0.2266), (0.1875, -0.1875, 0.2266), (0.1875, -0.0625, 0.2266), (0.0625, -0.0625, 0.2266), (0.9375, 0.0625, 0.2266), (0.9375, 0.1875, 0.2266), (0.8125, 0.1875, 0.2266), (0.9375, 0.3125, 0.2266), (0.9375, 0.4375, 0.2266), (0.8125, 0.4375, 0.2266), (0.6875, 0.3125, 0.2266), (0.6875, 0.4375, 0.2266), (0.5625, 0.4375, 0.2266), (0.9375, 0.5625, 0.2266), (0.9375, 0.6875, 0.2266), (0.8125, 0.6875, 0.2266), (0.9375, 0.8125, 0.2266), (0.9375, 0.9375, 0.2266), (0.8125, 0.9375, 0.2266), (0.6875, 0.8125, 0.2266), (0.6875, 0.9375, 0.2266), (0.5625, 0.9375, 0.2266), (0.4375, 0.5625, 0.2266), (0.4375, 0.6875, 0.2266), (0.3125, 0.6875, 0.2266), (0.4375, 0.8125, 0.2266), (0.4375, 0.9375, 0.2266), (0.3125, 0.9375, 0.2266), (0.1875, 0.8125, 0.2266), (0.1875, 0.9375, 0.2266), (0.0625, 0.9375, 0.2266), (-0.0625, 0.0625, 0.2266), (-0.0625, 0.1875, 0.2266), (-0.1875, 0.1875, 0.2266), (-0.0625, 0.3125, 0.2266), (-0.0625, 0.4375, 0.2266), (-0.1875, 0.4375, 0.2266), (-0.3125, 0.3125, 0.2266), (-0.3125, 0.4375, 0.2266), (-0.4375, 0.4375, 0.2266), (-0.0625, 0.5625, 0.2266), (-0.0625, 0.6875, 0.2266), (-0.1875, 0.6875, 0.2266), (-0.0625, 0.8125, 0.2266), (-0.0625, 0.9375, 0.2266), (-0.1875, 0.9375, 0.2266), (-0.3125, 0.8125, 0.2266), (-0.3125, 0.9375, 0.2266), (-0.4375, 0.9375, 0.2266), (-0.5625, 0.5625, 0.2266), (-0.5625, 0.6875, 0.2266), (-0.6875, 0.6875, 0.2266), (-0.5625, 0.8125, 0.2266), (-0.5625, 0.9375, 0.2266), (-0.6875, 0.9375, 0.2266), (-0.8125, 0.8125, 0.2266), (-0.8125, 0.9375, 0.2266), (-0.9375, 0.9375, 0.2266)], [], [(0, 1, 2, 3), (841, 304, 6, 299), (8, 4, 301, 93, 445, 37, 485, 133, 341, 21, 353, 145, 497, 49, 457, 105, 313, 12, 309, 101, 453, 45, 493, 141, 349, 17, 337, 129, 481, 33, 441, 89, 297, 5, 9), (9, 5, 303, 95, 447, 39, 487, 135, 343, 23, 355, 147, 499, 51, 459, 107, 315, 14, 311, 103, 455, 47, 495, 143, 351, 19, 339, 131, 483, 35, 443, 91, 299, 6, 10), (10, 6, 304, 96, 448, 40, 488, 136, 344, 24, 356, 148, 500, 52, 460, 108, 316, 15, 312, 104, 456, 48, 496, 144, 352, 20, 340, 132, 484, 36, 444, 92, 300, 7, 11), (8, 0, 3, 11), (0, 8, 9, 1), (1, 9, 10, 2), (2, 10, 11, 3), (4, 8, 11, 7, 298, 90, 442, 34, 482, 130, 338, 18, 350, 142, 494, 46, 454, 102, 310, 13, 314, 106, 458, 50, 498, 146, 354, 22, 342, 134, 486, 38, 446, 94, 302), (842, 305, 14, 315), (843, 318, 16, 319), (844, 312, 15, 320), (845, 321, 19, 351), (846, 362, 29, 363), (847, 356, 24, 364), (848, 325, 23, 343), (849, 366, 30, 367), (850, 357, 25, 368), (851, 329, 27, 347), (852, 370, 31, 371), (853, 346, 26, 372), (854, 333, 28, 348), (855, 374, 32, 375), (856, 340, 20, 376), (857, 377, 35, 483), (858, 522, 73, 523), (859, 488, 40, 524), (860, 381, 51, 499), (861, 526, 74, 527), (862, 489, 41, 528), (863, 385, 55, 503), (864, 530, 75, 531), (865, 502, 54, 532), (866, 389, 56, 504), (867, 534, 76, 535), (868, 496, 48, 536), (869, 393, 47, 455), (870, 538, 77, 539), (871, 505, 57, 540), (872, 397, 59, 467), (873, 542, 78, 543), (874, 466, 58, 544), (875, 401, 60, 468), (876, 546, 79, 547), (877, 460, 52, 548), (878, 405, 39, 447), (879, 550, 80, 551), (880, 509, 61, 552), (881, 409, 63, 471), (882, 554, 81, 555), (883, 470, 62, 556), (884, 413, 64, 472), (885, 558, 82, 559), (886, 461, 53, 560), (887, 417, 43, 451), (888, 562, 83, 563), (889, 513, 65, 564), (890, 421, 67, 475), (891, 566, 84, 567), (892, 474, 66, 568), (893, 425, 68, 476), (894, 570, 85, 571), (895, 450, 42, 572), (896, 429, 44, 452), (897, 574, 86, 575), (898, 517, 69, 576), (899, 433, 71, 479), (900, 578, 87, 579), (901, 478, 70, 580), (902, 437, 72, 480), (903, 582, 88, 583), (904, 444, 36, 584), (905, 585, 91, 443), (906, 586, 233, 587), (907, 448, 96, 588), (908, 589, 107, 459), (909, 590, 234, 591), (910, 449, 97, 592), (911, 593, 111, 463), (912, 594, 235, 595), (913, 462, 110, 596), (914, 597, 112, 464), (915, 598, 236, 599), (916, 456, 104, 600), (917, 601, 143, 495), (918, 602, 237, 603), (919, 465, 113, 604), (920, 605, 155, 507), (921, 606, 238, 607), (922, 506, 154, 608), (923, 609, 156, 508), (924, 610, 239, 611), (925, 500, 148, 612), (926, 613, 135, 487), (927, 614, 240, 615), (928, 469, 117, 616), (929, 617, 159, 511), (930, 618, 241, 619), (931, 510, 158, 620), (932, 621, 160, 512), (933, 622, 242, 623), (934, 501, 149, 624), (935, 625, 139, 491), (936, 626, 243, 627), (937, 473, 121, 628), (938, 629, 163, 515), (939, 630, 244, 631), (940, 514, 162, 632), (941, 633, 164, 516), (942, 634, 245, 635), (943, 490, 138, 636), (944, 637, 140, 492), (945, 638, 246, 639), (946, 477, 125, 640), (947, 641, 167, 519), (948, 642, 247, 643), (949, 518, 166, 644), (950, 645, 168, 520), (951, 646, 248, 647), (952, 484, 132, 648), (953, 649, 131, 339), (954, 650, 249, 651), (955, 521, 169, 652), (956, 653, 171, 379), (957, 654, 250, 655), (958, 378, 170, 656), (959, 657, 172, 380), (960, 658, 251, 659), (961, 344, 136, 660), (962, 661, 147, 355), (963, 662, 252, 663), (964, 525, 173, 664), (965, 665, 175, 383), (966, 666, 253, 667), (967, 382, 174, 668), (968, 669, 176, 384), (969, 670, 254, 671), (970, 345, 137, 672), (971, 673, 151, 359), (972, 674, 255, 675), (973, 529, 177, 676), (974, 677, 179, 387), (975, 678, 256, 679), (976, 386, 178, 680), (977, 681, 180, 388), (978, 682, 257, 683), (979, 358, 150, 684), (980, 685, 152, 360), (981, 686, 258, 687), (982, 533, 181, 688), (983, 689, 183, 391), (984, 690, 259, 691), (985, 390, 182, 692), (986, 693, 184, 392), (987, 694, 260, 695), (988, 352, 144, 696), (989, 697, 103, 311), (990, 698, 261, 699), (991, 537, 185, 700), (992, 701, 187, 395), (993, 702, 262, 703), (994, 394, 186, 704), (995, 705, 188, 396), (996, 706, 263, 707), (997, 361, 153, 708), (998, 709, 115, 323), (999, 710, 264, 711), (1000, 541, 189, 712), (1001, 713, 191, 399), (1002, 714, 265, 715), (1003, 398, 190, 716), (1004, 717, 192, 400), (1005, 718, 266, 719), (1006, 322, 114, 720), (1007, 721, 116, 324), (1008, 722, 267, 723), (1009, 545, 193, 724), (1010, 725, 195, 403), (1011, 726, 268, 727), (1012, 402, 194, 728), (1013, 729, 196, 404), (1014, 730, 269, 731), (1015, 316, 108, 732), (1016, 733, 95, 303), (1017, 734, 270, 735), (1018, 549, 197, 736), (1019, 737, 199, 407), (1020, 738, 271, 739), (1021, 406, 198, 740), (1022, 741, 200, 408), (1023, 742, 272, 743), (1024, 365, 157, 744), (1025, 745, 119, 327), (1026, 746, 273, 747), (1027, 553, 201, 748), (1028, 749, 203, 411), (1029, 750, 274, 751), (1030, 410, 202, 752), (1031, 753, 204, 412), (1032, 754, 275, 755), (1033, 326, 118, 756), (1034, 757, 120, 328), (1035, 758, 276, 759), (1036, 557, 205, 760), (1037, 761, 207, 415), (1038, 762, 277, 763), (1039, 414, 206, 764), (1040, 765, 208, 416), (1041, 766, 278, 767), (1042, 317, 109, 768), (1043, 769, 99, 307), (1044, 770, 279, 771), (1045, 561, 209, 772), (1046, 773, 211, 419), (1047, 774, 280, 775), (1048, 418, 210, 776), (1049, 777, 212, 420), (1050, 778, 281, 779), (1051, 369, 161, 780), (1052, 781, 123, 331), (1053, 782, 282, 783), (1054, 565, 213, 784), (1055, 785, 215, 423), (1056, 786, 283, 787), (1057, 422, 214, 788), (1058, 789, 216, 424), (1059, 790, 284, 791), (1060, 330, 122, 792), (1061, 793, 124, 332), (1062, 794, 285, 795), (1063, 569, 217, 796), (1064, 797, 219, 427), (1065, 798, 286, 799), (1066, 426, 218, 800), (1067, 801, 220, 428), (1068, 802, 287, 803), (1069, 306, 98, 804), (1070, 805, 100, 308), (1071, 806, 288, 807), (1072, 573, 221, 808), (1073, 809, 223, 431), (1074, 810, 289, 811), (1075, 430, 222, 812), (1076, 813, 224, 432), (1077, 814, 290, 815), (1078, 373, 165, 816), (1079, 817, 127, 335), (1080, 818, 291, 819), (1081, 577, 225, 820), (1082, 821, 227, 435), (1083, 822, 292, 823), (1084, 434, 226, 824), (1085, 825, 228, 436), (1086, 826, 293, 827), (1087, 334, 126, 828), (1088, 829, 128, 336), (1089, 830, 294, 831), (1090, 581, 229, 832), (1091, 833, 231, 439), (1092, 834, 295, 835), (1093, 438, 230, 836), (1094, 837, 232, 440), (1095, 838, 296, 839), (1096, 300, 92, 840), (585, 841, 299, 91), (233, 588, 841, 585), (588, 96, 304, 841), (589, 842, 315, 107), (234, 592, 842, 589), (592, 97, 305, 842), (593, 843, 319, 111), (235, 596, 843, 593), (596, 110, 318, 843), (597, 844, 320, 112), (236, 600, 844, 597), (600, 104, 312, 844), (601, 845, 351, 143), (237, 604, 845, 601), (604, 113, 321, 845), (605, 846, 363, 155), (238, 608, 846, 605), (608, 154, 362, 846), (609, 847, 364, 156), (239, 612, 847, 609), (612, 148, 356, 847), (613, 848, 343, 135), (240, 616, 848, 613), (616, 117, 325, 848), (617, 849, 367, 159), (241, 620, 849, 617), (620, 158, 366, 849), (621, 850, 368, 160), (242, 624, 850, 621), (624, 149, 357, 850), (625, 851, 347, 139), (243, 628, 851, 625), (628, 121, 329, 851), (629, 852, 371, 163), (244, 632, 852, 629), (632, 162, 370, 852), (633, 853, 372, 164), (245, 636, 853, 633), (636, 138, 346, 853), (637, 854, 348, 140), (246, 640, 854, 637), (640, 125, 333, 854), (641, 855, 375, 167), (247, 644, 855, 641), (644, 166, 374, 855), (645, 856, 376, 168), (248, 648, 856, 645), (648, 132, 340, 856), (649, 857, 483, 131), (249, 652, 857, 649), (652, 169, 377, 857), (653, 858, 523, 171), (250, 656, 858, 653), (656, 170, 522, 858), (657, 859, 524, 172), (251, 660, 859, 657), (660, 136, 488, 859), (661, 860, 499, 147), (252, 664, 860, 661), (664, 173, 381, 860), (665, 861, 527, 175), (253, 668, 861, 665), (668, 174, 526, 861), (669, 862, 528, 176), (254, 672, 862, 669), (672, 137, 489, 862), (673, 863, 503, 151), (255, 676, 863, 673), (676, 177, 385, 863), (677, 864, 531, 179), (256, 680, 864, 677), (680, 178, 530, 864), (681, 865, 532, 180), (257, 684, 865, 681), (684, 150, 502, 865), (685, 866, 504, 152), (258, 688, 866, 685), (688, 181, 389, 866), (689, 867, 535, 183), (259, 692, 867, 689), (692, 182, 534, 867), (693, 868, 536, 184), (260, 696, 868, 693), (696, 144, 496, 868), (697, 869, 455, 103), (261, 700, 869, 697), (700, 185, 393, 869), (701, 870, 539, 187), (262, 704, 870, 701), (704, 186, 538, 870), (705, 871, 540, 188), (263, 708, 871, 705), (708, 153, 505, 871), (709, 872, 467, 115), (264, 712, 872, 709), (712, 189, 397, 872), (713, 873, 543, 191), (265, 716, 873, 713), (716, 190, 542, 873), (717, 874, 544, 192), (266, 720, 874, 717), (720, 114, 466, 874), (721, 875, 468, 116), (267, 724, 875, 721), (724, 193, 401, 875), (725, 876, 547, 195), (268, 728, 876, 725), (728, 194, 546, 876), (729, 877, 548, 196), (269, 732, 877, 729), (732, 108, 460, 877), (733, 878, 447, 95), (270, 736, 878, 733), (736, 197, 405, 878), (737, 879, 551, 199), (271, 740, 879, 737), (740, 198, 550, 879), (741, 880, 552, 200), (272, 744, 880, 741), (744, 157, 509, 880), (745, 881, 471, 119), (273, 748, 881, 745), (748, 201, 409, 881), (749, 882, 555, 203), (274, 752, 882, 749), (752, 202, 554, 882), (753, 883, 556, 204), (275, 756, 883, 753), (756, 118, 470, 883), (757, 884, 472, 120), (276, 760, 884, 757), (760, 205, 413, 884), (761, 885, 559, 207), (277, 764, 885, 761), (764, 206, 558, 885), (765, 886, 560, 208), (278, 768, 886, 765), (768, 109, 461, 886), (769, 887, 451, 99), (279, 772, 887, 769), (772, 209, 417, 887), (773, 888, 563, 211), (280, 776, 888, 773), (776, 210, 562, 888), (777, 889, 564, 212), (281, 780, 889, 777), (780, 161, 513, 889), (781, 890, 475, 123), (282, 784, 890, 781), (784, 213, 421, 890), (785, 891, 567, 215), (283, 788, 891, 785), (788, 214, 566, 891), (789, 892, 568, 216), (284, 792, 892, 789), (792, 122, 474, 892), (793, 893, 476, 124), (285, 796, 893, 793), (796, 217, 425, 893), (797, 894, 571, 219), (286, 800, 894, 797), (800, 218, 570, 894), (801, 895, 572, 220), (287, 804, 895, 801), (804, 98, 450, 895), (805, 896, 452, 100), (288, 808, 896, 805), (808, 221, 429, 896), (809, 897, 575, 223), (289, 812, 897, 809), (812, 222, 574, 897), (813, 898, 576, 224), (290, 816, 898, 813), (816, 165, 517, 898), (817, 899, 479, 127), (291, 820, 899, 817), (820, 225, 433, 899), (821, 900, 579, 227), (292, 824, 900, 821), (824, 226, 578, 900), (825, 901, 580, 228), (293, 828, 901, 825), (828, 126, 478, 901), (829, 902, 480, 128), (294, 832, 902, 829), (832, 229, 437, 902), (833, 903, 583, 231), (295, 836, 903, 833), (836, 230, 582, 903), (837, 904, 584, 232), (296, 840, 904, 837), (840, 92, 444, 904), (377, 905, 443, 35), (169, 587, 905, 377), (587, 233, 585, 905), (521, 906, 587, 169), (73, 380, 906, 521), (380, 172, 586, 906), (586, 907, 588, 233), (172, 524, 907, 586), (524, 40, 448, 907), (381, 908, 459, 51), (173, 591, 908, 381), (591, 234, 589, 908), (525, 909, 591, 173), (74, 384, 909, 525), (384, 176, 590, 909), (590, 910, 592, 234), (176, 528, 910, 590), (528, 41, 449, 910), (385, 911, 463, 55), (177, 595, 911, 385), (595, 235, 593, 911), (529, 912, 595, 177), (75, 388, 912, 529), (388, 180, 594, 912), (594, 913, 596, 235), (180, 532, 913, 594), (532, 54, 462, 913), (389, 914, 464, 56), (181, 599, 914, 389), (599, 236, 597, 914), (533, 915, 599, 181), (76, 392, 915, 533), (392, 184, 598, 915), (598, 916, 600, 236), (184, 536, 916, 598), (536, 48, 456, 916), (393, 917, 495, 47), (185, 603, 917, 393), (603, 237, 601, 917), (537, 918, 603, 185), (77, 396, 918, 537), (396, 188, 602, 918), (602, 919, 604, 237), (188, 540, 919, 602), (540, 57, 465, 919), (397, 920, 507, 59), (189, 607, 920, 397), (607, 238, 605, 920), (541, 921, 607, 189), (78, 400, 921, 541), (400, 192, 606, 921), (606, 922, 608, 238), (192, 544, 922, 606), (544, 58, 506, 922), (401, 923, 508, 60), (193, 611, 923, 401), (611, 239, 609, 923), (545, 924, 611, 193), (79, 404, 924, 545), (404, 196, 610, 924), (610, 925, 612, 239), (196, 548, 925, 610), (548, 52, 500, 925), (405, 926, 487, 39), (197, 615, 926, 405), (615, 240, 613, 926), (549, 927, 615, 197), (80, 408, 927, 549), (408, 200, 614, 927), (614, 928, 616, 240), (200, 552, 928, 614), (552, 61, 469, 928), (409, 929, 511, 63), (201, 619, 929, 409), (619, 241, 617, 929), (553, 930, 619, 201), (81, 412, 930, 553), (412, 204, 618, 930), (618, 931, 620, 241), (204, 556, 931, 618), (556, 62, 510, 931), (413, 932, 512, 64), (205, 623, 932, 413), (623, 242, 621, 932), (557, 933, 623, 205), (82, 416, 933, 557), (416, 208, 622, 933), (622, 934, 624, 242), (208, 560, 934, 622), (560, 53, 501, 934), (417, 935, 491, 43), (209, 627, 935, 417), (627, 243, 625, 935), (561, 936, 627, 209), (83, 420, 936, 561), (420, 212, 626, 936), (626, 937, 628, 243), (212, 564, 937, 626), (564, 65, 473, 937), (421, 938, 515, 67), (213, 631, 938, 421), (631, 244, 629, 938), (565, 939, 631, 213), (84, 424, 939, 565), (424, 216, 630, 939), (630, 940, 632, 244), (216, 568, 940, 630), (568, 66, 514, 940), (425, 941, 516, 68), (217, 635, 941, 425), (635, 245, 633, 941), (569, 942, 635, 217), (85, 428, 942, 569), (428, 220, 634, 942), (634, 943, 636, 245), (220, 572, 943, 634), (572, 42, 490, 943), (429, 944, 492, 44), (221, 639, 944, 429), (639, 246, 637, 944), (573, 945, 639, 221), (86, 432, 945, 573), (432, 224, 638, 945), (638, 946, 640, 246), (224, 576, 946, 638), (576, 69, 477, 946), (433, 947, 519, 71), (225, 643, 947, 433), (643, 247, 641, 947), (577, 948, 643, 225), (87, 436, 948, 577), (436, 228, 642, 948), (642, 949, 644, 247), (228, 580, 949, 642), (580, 70, 518, 949), (437, 950, 520, 72), (229, 647, 950, 437), (647, 248, 645, 950), (581, 951, 647, 229), (88, 440, 951, 581), (440, 232, 646, 951), (646, 952, 648, 248), (232, 584, 952, 646), (584, 36, 484, 952), (321, 953, 339, 19), (113, 651, 953, 321), (651, 249, 649, 953), (465, 954, 651, 113), (57, 379, 954, 465), (379, 171, 650, 954), (650, 955, 652, 249), (171, 523, 955, 650), (523, 73, 521, 955), (505, 956, 379, 57), (153, 655, 956, 505), (655, 250, 653, 956), (361, 957, 655, 153), (29, 324, 957, 361), (324, 116, 654, 957), (654, 958, 656, 250), (116, 468, 958, 654), (468, 60, 378, 958), (522, 959, 380, 73), (170, 659, 959, 522), (659, 251, 657, 959), (378, 960, 659, 170), (60, 508, 960, 378), (508, 156, 658, 960), (658, 961, 660, 251), (156, 364, 961, 658), (364, 24, 344, 961), (325, 962, 355, 23), (117, 663, 962, 325), (663, 252, 661, 962), (469, 963, 663, 117), (61, 383, 963, 469), (383, 175, 662, 963), (662, 964, 664, 252), (175, 527, 964, 662), (527, 74, 525, 964), (509, 965, 383, 61), (157, 667, 965, 509), (667, 253, 665, 965), (365, 966, 667, 157), (30, 328, 966, 365), (328, 120, 666, 966), (666, 967, 668, 253), (120, 472, 967, 666), (472, 64, 382, 967), (526, 968, 384, 74), (174, 671, 968, 526), (671, 254, 669, 968), (382, 969, 671, 174), (64, 512, 969, 382), (512, 160, 670, 969), (670, 970, 672, 254), (160, 368, 970, 670), (368, 25, 345, 970), (329, 971, 359, 27), (121, 675, 971, 329), (675, 255, 673, 971), (473, 972, 675, 121), (65, 387, 972, 473), (387, 179, 674, 972), (674, 973, 676, 255), (179, 531, 973, 674), (531, 75, 529, 973), (513, 974, 387, 65), (161, 679, 974, 513), (679, 256, 677, 974), (369, 975, 679, 161), (31, 332, 975, 369), (332, 124, 678, 975), (678, 976, 680, 256), (124, 476, 976, 678), (476, 68, 386, 976), (530, 977, 388, 75), (178, 683, 977, 530), (683, 257, 681, 977), (386, 978, 683, 178), (68, 516, 978, 386), (516, 164, 682, 978), (682, 979, 684, 257), (164, 372, 979, 682), (372, 26, 358, 979), (333, 980, 360, 28), (125, 687, 980, 333), (687, 258, 685, 980), (477, 981, 687, 125), (69, 391, 981, 477), (391, 183, 686, 981), (686, 982, 688, 258), (183, 535, 982, 686), (535, 76, 533, 982), (517, 983, 391, 69), (165, 691, 983, 517), (691, 259, 689, 983), (373, 984, 691, 165), (32, 336, 984, 373), (336, 128, 690, 984), (690, 985, 692, 259), (128, 480, 985, 690), (480, 72, 390, 985), (534, 986, 392, 76), (182, 695, 986, 534), (695, 260, 693, 986), (390, 987, 695, 182), (72, 520, 987, 390), (520, 168, 694, 987), (694, 988, 696, 260), (168, 376, 988, 694), (376, 20, 352, 988), (305, 989, 311, 14), (97, 699, 989, 305), (699, 261, 697, 989), (449, 990, 699, 97), (41, 395, 990, 449), (395, 187, 698, 990), (698, 991, 700, 261), (187, 539, 991, 698), (539, 77, 537, 991), (489, 992, 395, 41), (137, 703, 992, 489), (703, 262, 701, 992), (345, 993, 703, 137), (25, 323, 993, 345), (323, 115, 702, 993), (702, 994, 704, 262), (115, 467, 994, 702), (467, 59, 394, 994), (538, 995, 396, 77), (186, 707, 995, 538), (707, 263, 705, 995), (394, 996, 707, 186), (59, 507, 996, 394), (507, 155, 706, 996), (706, 997, 708, 263), (155, 363, 997, 706), (363, 29, 361, 997), (357, 998, 323, 25), (149, 711, 998, 357), (711, 264, 709, 998), (501, 999, 711, 149), (53, 399, 999, 501), (399, 191, 710, 999), (710, 1000, 712, 264), (191, 543, 1000, 710), (543, 78, 541, 1000), (461, 1001, 399, 53), (109, 715, 1001, 461), (715, 265, 713, 1001), (317, 1002, 715, 109), (16, 308, 1002, 317), (308, 100, 714, 1002), (714, 1003, 716, 265), (100, 452, 1003, 714), (452, 44, 398, 1003), (542, 1004, 400, 78), (190, 719, 1004, 542), (719, 266, 717, 1004), (398, 1005, 719, 190), (44, 492, 1005, 398), (492, 140, 718, 1005), (718, 1006, 720, 266), (140, 348, 1006, 718), (348, 28, 322, 1006), (362, 1007, 324, 29), (154, 723, 1007, 362), (723, 267, 721, 1007), (506, 1008, 723, 154), (58, 403, 1008, 506), (403, 195, 722, 1008), (722, 1009, 724, 267), (195, 547, 1009, 722), (547, 79, 545, 1009), (466, 1010, 403, 58), (114, 727, 1010, 466), (727, 268, 725, 1010), (322, 1011, 727, 114), (28, 360, 1011, 322), (360, 152, 726, 1011), (726, 1012, 728, 268), (152, 504, 1012, 726), (504, 56, 402, 1012), (546, 1013, 404, 79), (194, 731, 1013, 546), (731, 269, 729, 1013), (402, 1014, 731, 194), (56, 464, 1014, 402), (464, 112, 730, 1014), (730, 1015, 732, 269), (112, 320, 1015, 730), (320, 15, 316, 1015), (297, 1016, 303, 5), (89, 735, 1016, 297), (735, 270, 733, 1016), (441, 1017, 735, 89), (33, 407, 1017, 441), (407, 199, 734, 1017), (734, 1018, 736, 270), (199, 551, 1018, 734), (551, 80, 549, 1018), (481, 1019, 407, 33), (129, 739, 1019, 481), (739, 271, 737, 1019), (337, 1020, 739, 129), (17, 327, 1020, 337), (327, 119, 738, 1020), (738, 1021, 740, 271), (119, 471, 1021, 738), (471, 63, 406, 1021), (550, 1022, 408, 80), (198, 743, 1022, 550), (743, 272, 741, 1022), (406, 1023, 743, 198), (63, 511, 1023, 406), (511, 159, 742, 1023), (742, 1024, 744, 272), (159, 367, 1024, 742), (367, 30, 365, 1024), (349, 1025, 327, 17), (141, 747, 1025, 349), (747, 273, 745, 1025), (493, 1026, 747, 141), (45, 411, 1026, 493), (411, 203, 746, 1026), (746, 1027, 748, 273), (203, 555, 1027, 746), (555, 81, 553, 1027), (453, 1028, 411, 45), (101, 751, 1028, 453), (751, 274, 749, 1028), (309, 1029, 751, 101), (12, 307, 1029, 309), (307, 99, 750, 1029), (750, 1030, 752, 274), (99, 451, 1030, 750), (451, 43, 410, 1030), (554, 1031, 412, 81), (202, 755, 1031, 554), (755, 275, 753, 1031), (410, 1032, 755, 202), (43, 491, 1032, 410), (491, 139, 754, 1032), (754, 1033, 756, 275), (139, 347, 1033, 754), (347, 27, 326, 1033), (366, 1034, 328, 30), (158, 759, 1034, 366), (759, 276, 757, 1034), (510, 1035, 759, 158), (62, 415, 1035, 510), (415, 207, 758, 1035), (758, 1036, 760, 276), (207, 559, 1036, 758), (559, 82, 557, 1036), (470, 1037, 415, 62), (118, 763, 1037, 470), (763, 277, 761, 1037), (326, 1038, 763, 118), (27, 359, 1038, 326), (359, 151, 762, 1038), (762, 1039, 764, 277), (151, 503, 1039, 762), (503, 55, 414, 1039), (558, 1040, 416, 82), (206, 767, 1040, 558), (767, 278, 765, 1040), (414, 1041, 767, 206), (55, 463, 1041, 414), (463, 111, 766, 1041), (766, 1042, 768, 278), (111, 319, 1042, 766), (319, 16, 317, 1042), (313, 1043, 307, 12), (105, 771, 1043, 313), (771, 279, 769, 1043), (457, 1044, 771, 105), (49, 419, 1044, 457), (419, 211, 770, 1044), (770, 1045, 772, 279), (211, 563, 1045, 770), (563, 83, 561, 1045), (497, 1046, 419, 49), (145, 775, 1046, 497), (775, 280, 773, 1046), (353, 1047, 775, 145), (21, 331, 1047, 353), (331, 123, 774, 1047), (774, 1048, 776, 280), (123, 475, 1048, 774), (475, 67, 418, 1048), (562, 1049, 420, 83), (210, 779, 1049, 562), (779, 281, 777, 1049), (418, 1050, 779, 210), (67, 515, 1050, 418), (515, 163, 778, 1050), (778, 1051, 780, 281), (163, 371, 1051, 778), (371, 31, 369, 1051), (341, 1052, 331, 21), (133, 783, 1052, 341), (783, 282, 781, 1052), (485, 1053, 783, 133), (37, 423, 1053, 485), (423, 215, 782, 1053), (782, 1054, 784, 282), (215, 567, 1054, 782), (567, 84, 565, 1054), (445, 1055, 423, 37), (93, 787, 1055, 445), (787, 283, 785, 1055), (301, 1056, 787, 93), (4, 302, 1056, 301), (302, 94, 786, 1056), (786, 1057, 788, 283), (94, 446, 1057, 786), (446, 38, 422, 1057), (566, 1058, 424, 84), (214, 791, 1058, 566), (791, 284, 789, 1058), (422, 1059, 791, 214), (38, 486, 1059, 422), (486, 134, 790, 1059), (790, 1060, 792, 284), (134, 342, 1060, 790), (342, 22, 330, 1060), (370, 1061, 332, 31), (162, 795, 1061, 370), (795, 285, 793, 1061), (514, 1062, 795, 162), (66, 427, 1062, 514), (427, 219, 794, 1062), (794, 1063, 796, 285), (219, 571, 1063, 794), (571, 85, 569, 1063), (474, 1064, 427, 66), (122, 799, 1064, 474), (799, 286, 797, 1064), (330, 1065, 799, 122), (22, 354, 1065, 330), (354, 146, 798, 1065), (798, 1066, 800, 286), (146, 498, 1066, 798), (498, 50, 426, 1066), (570, 1067, 428, 85), (218, 803, 1067, 570), (803, 287, 801, 1067), (426, 1068, 803, 218), (50, 458, 1068, 426), (458, 106, 802, 1068), (802, 1069, 804, 287), (106, 314, 1069, 802), (314, 13, 306, 1069), (318, 1070, 308, 16), (110, 807, 1070, 318), (807, 288, 805, 1070), (462, 1071, 807, 110), (54, 431, 1071, 462), (431, 223, 806, 1071), (806, 1072, 808, 288), (223, 575, 1072, 806), (575, 86, 573, 1072), (502, 1073, 431, 54), (150, 811, 1073, 502), (811, 289, 809, 1073), (358, 1074, 811, 150), (26, 335, 1074, 358), (335, 127, 810, 1074), (810, 1075, 812, 289), (127, 479, 1075, 810), (479, 71, 430, 1075), (574, 1076, 432, 86), (222, 815, 1076, 574), (815, 290, 813, 1076), (430, 1077, 815, 222), (71, 519, 1077, 430), (519, 167, 814, 1077), (814, 1078, 816, 290), (167, 375, 1078, 814), (375, 32, 373, 1078), (346, 1079, 335, 26), (138, 819, 1079, 346), (819, 291, 817, 1079), (490, 1080, 819, 138), (42, 435, 1080, 490), (435, 227, 818, 1080), (818, 1081, 820, 291), (227, 579, 1081, 818), (579, 87, 577, 1081), (450, 1082, 435, 42), (98, 823, 1082, 450), (823, 292, 821, 1082), (306, 1083, 823, 98), (13, 310, 1083, 306), (310, 102, 822, 1083), (822, 1084, 824, 292), (102, 454, 1084, 822), (454, 46, 434, 1084), (578, 1085, 436, 87), (226, 827, 1085, 578), (827, 293, 825, 1085), (434, 1086, 827, 226), (46, 494, 1086, 434), (494, 142, 826, 1086), (826, 1087, 828, 293), (142, 350, 1087, 826), (350, 18, 334, 1087), (374, 1088, 336, 32), (166, 831, 1088, 374), (831, 294, 829, 1088), (518, 1089, 831, 166), (70, 439, 1089, 518), (439, 231, 830, 1089), (830, 1090, 832, 294), (231, 583, 1090, 830), (583, 88, 581, 1090), (478, 1091, 439, 70), (126, 835, 1091, 478), (835, 295, 833, 1091), (334, 1092, 835, 126), (18, 338, 1092, 334), (338, 130, 834, 1092), (834, 1093, 836, 295), (130, 482, 1093, 834), (482, 34, 438, 1093), (582, 1094, 440, 88), (230, 839, 1094, 582), (839, 296, 837, 1094), (438, 1095, 839, 230), (34, 442, 1095, 438), (442, 90, 838, 1095), (838, 1096, 840, 296), (90, 298, 1096, 838), (298, 7, 300, 1096)])
me_cube.polygons.foreach_set('material_index', [0, 1, 1, 1, 1, 0, 0, 0, 0, 1, 1, 1, 1, 1, 1, 1, 1, 1, 1, 1, 1, 1, 1, 1, 1, 1, 1, 1, 1, 1, 1, 1, 1, 1, 1, 1, 1, 1, 1, 1, 1, 1, 1, 1, 1, 1, 1, 1, 1, 1, 1, 1, 1, 1, 1, 1, 1, 1, 1, 1, 1, 1, 1, 1, 1, 1, 1, 1, 1, 1, 1, 1, 1, 1, 1, 1, 1, 1, 1, 1, 1, 1, 1, 1, 1, 1, 1, 1, 1, 1, 1, 1, 1, 1, 1, 1, 1, 1, 1, 1, 1, 1, 1, 1, 1, 1, 1, 1, 1, 1, 1, 1, 1, 1, 1, 1, 1, 1, 1, 1, 1, 1, 1, 1, 1, 1, 1, 1, 1, 1, 1, 1, 1, 1, 1, 1, 1, 1, 1, 1, 1, 1, 1, 1, 1, 1, 1, 1, 1, 1, 1, 1, 1, 1, 1, 1, 1, 1, 1, 1, 1, 1, 1, 1, 1, 1, 1, 1, 1, 1, 1, 1, 1, 1, 1, 1, 1, 1, 1, 1, 1, 1, 1, 1, 1, 1, 1, 1, 1, 1, 1, 1, 1, 1, 1, 1, 1, 1, 1, 1, 1, 1, 1, 1, 1, 1, 1, 1, 1, 1, 1, 1, 1, 1, 1, 1, 1, 1, 1, 1, 1, 1, 1, 1, 1, 1, 1, 1, 1, 1, 1, 1, 1, 1, 1, 1, 1, 1, 1, 1, 1, 1, 1, 1, 1, 1, 1, 1, 1, 1, 1, 1, 1, 1, 1, 1, 1, 1, 1, 1, 1, 1, 1, 1, 1, 1, 1, 1, 1, 1, 1, 1, 1, 1, 1, 1, 1, 1, 1, 1, 1, 1, 1, 1, 1, 1, 1, 1, 1, 1, 1, 1, 1, 1, 1, 1, 1, 1, 1, 1, 1, 1, 1, 1, 1, 1, 1, 1, 1, 1, 1, 1, 1, 1, 1, 1, 1, 1, 1, 1, 1, 1, 1, 1, 1, 1, 1, 1, 1, 1, 1, 1, 1, 1, 1, 1, 1, 1, 1, 1, 1, 1, 1, 1, 1, 1, 1, 1, 1, 1, 1, 1, 1, 1, 1, 1, 1, 1, 1, 1, 1, 1, 1, 1, 1, 1, 1, 1, 1, 1, 1, 1, 1, 1, 1, 1, 1, 1, 1, 1, 1, 1, 1, 1, 1, 1, 1, 1, 1, 1, 1, 1, 1, 1, 1, 1, 1, 1, 1, 1, 1, 1, 1, 1, 1, 1, 1, 1, 1, 1, 1, 1, 1, 1, 1, 1, 1, 1, 1, 1, 1, 1, 1, 1, 1, 1, 1, 1, 1, 1, 1, 1, 1, 1, 1, 1, 1, 1, 1, 1, 1, 1, 1, 1, 1, 1, 1, 1, 1, 1, 1, 1, 1, 1, 1, 1, 1, 1, 1, 1, 1, 1, 1, 1, 1, 1, 1, 1, 1, 1, 1, 1, 1, 1, 1, 1, 1, 1, 1, 1, 1, 1, 1, 1, 1, 1, 1, 1, 1, 1, 1, 1, 1, 1, 1, 1, 1, 1, 1, 1, 1, 1, 1, 1, 1, 1, 1, 1, 1, 1, 1, 1, 1, 1, 1, 1, 1, 1, 1, 1, 1, 1, 1, 1, 1, 1, 1, 1, 1, 1, 1, 1, 1, 1, 1, 1, 1, 1, 1, 1, 1, 1, 1, 1, 1, 1, 1, 1, 1, 1, 1, 1, 1, 1, 1, 1, 1, 1, 1, 1, 1, 1, 1, 1, 1, 1, 1, 1, 1, 1, 1, 1, 1, 1, 1, 1, 1, 1, 1, 1, 1, 1, 1, 1, 1, 1, 1, 1, 1, 1, 1, 1, 1, 1, 1, 1, 1, 1, 1, 1, 1, 1, 1, 1, 1, 1, 1, 1, 1, 1, 1, 1, 1, 1, 1, 1, 1, 1, 1, 1, 1, 1, 1, 1, 1, 1, 1, 1, 1, 1, 1, 1, 1, 1, 1, 1, 1, 1, 1, 1, 1, 1, 1, 1, 1, 1, 1, 1, 1, 1, 1, 1, 1, 1, 1, 1, 1, 1, 1, 1, 1, 1, 1, 1, 1, 1, 1, 1, 1, 1, 1, 1, 1, 1, 1, 1, 1, 1, 1, 1, 1, 1, 1, 1, 1, 1, 1, 1, 1, 1, 1, 1, 1, 1, 1, 1, 1, 1, 1, 1, 1, 1, 1, 1, 1, 1, 1, 1, 1, 1, 1, 1, 1, 1, 1, 1, 1, 1, 1, 1, 1, 1, 1, 1, 1, 1, 1, 1, 1, 1, 1, 1, 1, 1, 1, 1, 1, 1, 1, 1, 1, 1, 1, 1, 1, 1, 1, 1, 1, 1, 1, 1, 1, 1, 1, 1, 1, 1, 1, 1, 1, 1, 1, 1, 1, 1, 1, 1, 1, 1, 1, 1, 1, 1, 1, 1, 1, 1, 1, 1, 1, 1, 1, 1, 1, 1, 1, 1, 1, 1, 1, 1, 1, 1, 1, 1, 1, 1, 1, 1, 1, 1, 1, 1, 1, 1, 1, 1, 1, 1, 1, 1, 1, 1, 1, 1, 1, 1, 1, 1, 1, 1, 1, 1, 1, 1, 1, 1, 1, 1, 1, 1, 1, 1, 1, 1, 1, 1, 1, 1, 1, 1, 1, 1, 1, 1, 1, 1, 1, 1, 1, 1, 1, 1, 1, 1, 1, 1, 1, 1, 1, 1, 1, 1, 1, 1, 1, 1, 1, 1, 1, 1, 1, 1, 1, 1, 1, 1, 1, 1, 1, 1, 1, 1, 1, 1, 1, 1, 1, 1, 1, 1, 1, 1, 1, 1, 1, 1, 1, 1, 1, 1, 1, 1, 1, 1, 1, 1, 1, 1, 1, 1, 1, 1, 1, 1, 1, 1, 1, 1, 1, 1, 1, 1, 1, 1, 1, 1, 1, 1, 1, 1, 1, 1, 1, 1, 1, 1, 1, 1, 1, 1, 1, 1, 1, 1, 1, 1, 1, 1, 1, 1, 1, 1, 1, 1, 1, 1, 1, 1, 1, 1, 1, 1, 1, 1, 1, 1, 1, 1, 1, 1, 1, 1, 1, 1, 1, 1, 1, 1, 1, 1, 1, 1, 1, 1, 1, 1, 1, 1, 1, 1, 1, 1, 1, 1, 1, 1, 1, 1, 1, 1, 1, 1, 1, 1, 1, 1, 1, 1, 1, 1, 1, 1, 1, 1, 1, 1, 1, 1, 1, 1, 1, 1, 1, 1, 1, 1, 1, 1, 1, 1, 1])
me_cube.materials.append(mat_ground)
me_cube.materials.append(mat_grass)
me_cube.use_remesh_preserve_volume = False
me_cube.use_remesh_preserve_attributes = False
me_cube.use_mirror_vertex_groups = False
me_cube.update()

# ---- objects
ob_sun = bpy.data.objects.new('Sun', light_sun)
ob_cube = bpy.data.objects.new('Cube', me_cube)
ob_camera = bpy.data.objects.new('Camera', cam_camera)

# ---- transforms, parenting, visibility, modifiers, constraints
ob_sun.location = (2.333, -3.235, 5.378)
ob_sun.rotation_euler = (0.6029, -0.0, 0.3881)
ob_sun.scale = (1.195, 1.195, 1.195)
ob_sun.lineart.crease_threshold = 0.0
ob_cube.location = (-0.02549, 0.0734, -0.1482)
ob_cube.scale = (2.331, 2.331, 0.6296)
ob_cube.lock_rotations_4d = False
ob_cube.empty_display_type = 'ARROWS'
ob_cube.lineart.crease_threshold = 0.0
_m = ob_cube.modifiers.new('Fluid', 'FLUID')
ob_camera.location = (12.0, -12.0, 11.8)
ob_camera.rotation_euler = (0.9564, 0.0, 0.7854)
ob_camera.lock_rotations_4d = False
ob_camera.empty_display_type = 'ARROWS'
ob_camera.color = (0.0, 0.0, 0.0, 0.0)
ob_camera.display_type = 'WIRE'
ob_camera.lineart.crease_threshold = 0.0

# ---- collection membership
col_collection_1.objects.link(ob_sun)
col_collection_1.objects.link(ob_cube)
col_collection_1.objects.link(ob_camera)

# ---- scene / render settings (as saved in the file)
scene.camera = ob_camera
scene.frame_start = 1; scene.frame_end = 250; scene.frame_set(1)
scene.render.engine = 'BLENDER_EEVEE_NEXT'
scene.render.image_settings.color_mode = 'RGB'
scene.render.image_settings.compression = 90
scene.render.resolution_x = 400
scene.render.resolution_y = 260
scene.render.dither_intensity = 0.0
scene.render.bake_margin = 2
scene.cycles.use_denoising = False
scene.cycles.samples = 10
scene.cycles.sampling_pattern = 'TABULATED_SOBOL'
scene.cycles.light_sampling_threshold = 0.0
scene.cycles.use_adaptive_sampling = False
scene.cycles.use_light_tree = False
scene.cycles.blur_glossy = 0.0
scene.cycles.volume_bounces = 1
scene.cycles.pixel_filter_type = 'GAUSSIAN'
scene.cycles.sample_clamp_indirect = 0.0
scene.view_settings.view_transform = 'Standard'
bpy.context.view_layer.update()
